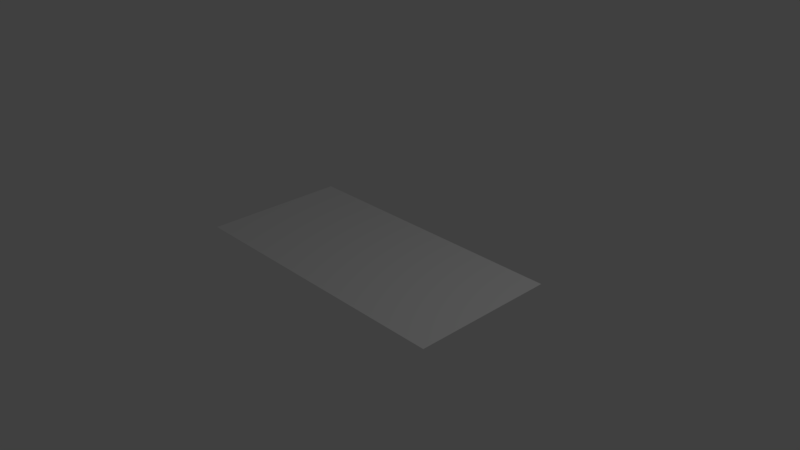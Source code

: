 # Source: TestModels.blend  (saved by Blender 2.79.0; exported with 4.5.12 LTS)
import bpy
from mathutils import Matrix  # noqa: F401  (used for matrix-valued properties, if any)

bpy.ops.wm.read_factory_settings(use_empty=True)
scene = bpy.context.scene
scene.name = 'Scene'

# ---- collections
col_collection_1 = bpy.data.collections.new('Collection 1'); scene.collection.children.link(col_collection_1)

# ---- world
world_world = bpy.data.worlds.new('World'); scene.world = world_world
world_world.color = (0.05088, 0.05088, 0.05088)
world_world.use_sun_shadow = False
world_world.sun_shadow_jitter_overblur = 0.0
world_world.cycles.sampling_method = 'MANUAL'

# ---- cameras
cam_camera = bpy.data.cameras.new('Camera')
cam_camera.clip_end = 100.0
cam_camera.lens = 35.0
cam_camera.sensor_width = 32.0
cam_camera.sensor_height = 18.0
cam_camera.ortho_scale = 7.314
cam_camera.dof.focus_distance = 0.0

# ---- lights
light_lamp = bpy.data.lights.new('Lamp', 'POINT')
light_lamp.transmission_factor = 0.0
light_lamp.cutoff_distance = 30.0
light_lamp.energy = 100.0
light_lamp.shadow_buffer_clip_start = 1.001
light_lamp.shadow_soft_size = 0.1
light_lamp.shadow_maximum_resolution = 0.006
light_lamp.use_absolute_resolution = True

# ---- meshes
me_plane = bpy.data.meshes.new('Plane')
me_plane.from_pydata([(-2.0, 4.371e-08, -1.0), (2.0, 4.371e-08, -1.0), (-2.0, -4.371e-08, 1.0), (2.0, -4.371e-08, 1.0)], [], [(0, 1, 3, 2)])
_uv = me_plane.uv_layers.new(name='UVMap')
_uv.uv.foreach_set('vector', [2.98e-07, 1.0, 0.0, 0.0, 1.0, 0.0, 1.0, 1.0])
me_plane.use_remesh_preserve_volume = False
me_plane.use_remesh_preserve_attributes = False
me_plane.use_mirror_vertex_groups = False
me_plane.update()

# ---- objects
ob_plane = bpy.data.objects.new('Plane', me_plane)
ob_lamp = bpy.data.objects.new('Lamp', light_lamp)
ob_camera = bpy.data.objects.new('Camera', cam_camera)

# ---- transforms, parenting, visibility, modifiers, constraints
ob_plane.location = (0.0, 0.0, 0.0)
ob_plane.rotation_euler = (-1.571, 0.0, 0.0)
ob_plane.lineart.crease_threshold = 0.0
ob_lamp.location = (4.076, 1.005, 5.904)
ob_lamp.rotation_euler = (0.6503, 0.05522, 1.866)
ob_lamp.lock_rotations_4d = False
ob_lamp.empty_display_type = 'ARROWS'
ob_lamp.color = (0.0, 0.0, 0.0, 0.0)
ob_lamp.lineart.crease_threshold = 0.0
ob_camera.location = (7.481, -6.508, 5.344)
ob_camera.rotation_euler = (1.109, 0.0, 0.8149)
ob_camera.lock_rotations_4d = False
ob_camera.empty_display_type = 'ARROWS'
ob_camera.color = (0.0, 0.0, 0.0, 0.0)
ob_camera.display_type = 'WIRE'
ob_camera.lineart.crease_threshold = 0.0

# ---- collection membership
col_collection_1.objects.link(ob_plane)
col_collection_1.objects.link(ob_lamp)
col_collection_1.objects.link(ob_camera)

# ---- scene / render settings (as saved in the file)
scene.camera = ob_camera
scene.frame_start = 1; scene.frame_end = 250; scene.frame_set(1)
scene.render.engine = 'CYCLES'
scene.render.resolution_percentage = 50
scene.render.dither_intensity = 0.0
scene.cycles.use_denoising = False
scene.cycles.samples = 128
scene.cycles.sampling_pattern = 'TABULATED_SOBOL'
scene.cycles.use_adaptive_sampling = False
scene.cycles.use_light_tree = False
scene.cycles.blur_glossy = 0.0
scene.cycles.sample_clamp_indirect = 0.0
scene.view_settings.view_transform = 'Standard'
bpy.context.view_layer.update()

